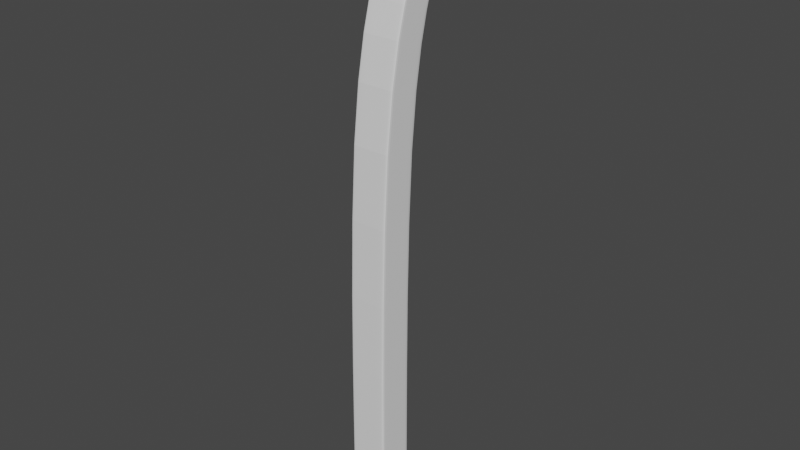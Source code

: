 # Source: dentistDrill.blend  (saved by Blender 2.93.21; exported with 4.5.12 LTS)
import bpy
from mathutils import Matrix  # noqa: F401  (used for matrix-valued properties, if any)

bpy.ops.wm.read_factory_settings(use_empty=True)
scene = bpy.context.scene
scene.name = 'Scene'

# ---- collections
col_collection = bpy.data.collections.new('Collection'); scene.collection.children.link(col_collection)

# ---- world
world_world = bpy.data.worlds.new('World'); scene.world = world_world
world_world.use_nodes = True; world_world.node_tree.nodes.clear()
_N = world_world.node_tree.nodes; _L = world_world.node_tree.links
n0 = _N.new('ShaderNodeOutputWorld'); n0.name = 'World Output'; n0.location = (300, 300)
n1 = _N.new('ShaderNodeBackground'); n1.name = 'Background'; n1.location = (10, 300)
n1.inputs[0].default_value = (0.05088, 0.05088, 0.05088, 1.0)
_L.new(n1.outputs[0], n0.inputs[0])
n0.is_active_output = True
world_world.color = (0.05088, 0.05088, 0.05088)
world_world.use_sun_shadow = False
world_world.sun_shadow_jitter_overblur = 0.0

# ---- meshes
me_cube_001 = bpy.data.meshes.new('Cube.001')
me_cube_001.from_pydata([(-1.0, -1.0, -1.0), (-1.0, -1.0, 1.0), (-1.0, 1.0, -1.0), (-1.0, 1.0, 1.0), (1.0, -1.0, -1.0), (1.0, -1.0, 1.0), (1.0, 1.0, -1.0), (1.0, 1.0, 1.0), (-1.0, -0.8898, 21.39), (-1.0, 1.0, 21.0), (1.0, -0.8898, 21.39), (1.0, 1.0, 21.0), (-1.0, 1.356, 27.65), (-1.0, 2.86, 26.88), (1.0, 1.356, 27.65), (1.0, 2.86, 26.88), (-0.6344, -0.6344, -1.331), (-0.6344, 0.6344, -1.331), (0.6344, -0.6344, -1.331), (0.6344, 0.6344, -1.331), (-2.171, 0.4811, 28.18), (-2.171, 3.894, 26.58), (2.171, 0.4811, 28.18), (2.171, 3.894, 26.58), (-2.171, 0.7191, 29.31), (-2.171, 4.427, 27.47), (2.171, 0.7191, 29.31), (2.171, 4.427, 27.47), (-2.171, 0.8093, 29.72), (-2.171, 4.702, 28.45), (2.171, 0.8093, 29.72), (2.171, 4.702, 28.45), (-2.171, 0.9885, 30.27), (-2.171, 4.696, 29.94), (2.171, 0.9885, 30.27), (2.171, 4.696, 29.94), (2.171, 4.336, 27.32), (2.171, 0.6787, 29.12), (-2.171, 0.6787, 29.12), (-2.171, 4.336, 27.32), (-1.0, 0.8344, -1.0), (-1.0, 0.8344, 1.0), (1.0, 0.8344, -1.0), (1.0, 0.8344, 1.0), (-1.0, 0.8435, 21.03), (1.0, 0.8435, 21.03), (-1.0, 2.736, 26.94), (1.0, 2.736, 26.94), (-0.6344, 0.5294, -1.331), (0.6344, 0.5294, -1.331), (-2.171, 3.611, 26.71), (2.171, 3.611, 26.71), (-2.171, 4.12, 27.62), (2.171, 4.12, 27.62), (-2.171, 4.379, 28.56), (2.171, 4.379, 28.56), (-2.171, 4.389, 29.97), (2.171, 4.389, 29.97), (-2.171, 4.033, 27.47), (2.171, 4.033, 27.47), (-1.0, -0.9521, -1.0), (1.0, -0.9521, 1.0), (1.0, -0.8446, 21.38), (1.0, 1.392, 27.63), (-0.6344, -0.6041, -1.331), (2.171, 0.5627, 28.14), (2.171, 0.8079, 29.27), (2.171, 0.9024, 29.69), (2.171, 1.077, 30.26), (2.171, 0.7662, 29.08), (-1.0, -0.9521, 1.0), (1.0, -0.9521, -1.0), (-1.0, -0.8446, 21.38), (-1.0, 1.392, 27.63), (0.6344, -0.6041, -1.331), (-2.171, 0.5627, 28.14), (-2.171, 0.8079, 29.27), (-2.171, 0.9024, 29.69), (-2.171, 1.077, 30.26), (-2.171, 0.7662, 29.08), (1.0, 2.829, 26.78), (1.0, 1.318, 27.54), (-1.0, 1.318, 27.54), (-1.0, 2.829, 26.78), (-1.0, 2.703, 26.84), (1.0, 2.703, 26.84), (1.0, 1.354, 27.52), (-1.0, 1.354, 27.52), (-0.3036, 1.0, -1.0), (0.3036, 1.0, -1.0), (0.3036, 1.0, 1.0), (-0.3036, 1.0, 1.0), (0.3036, -1.0, -1.0), (-0.3036, -1.0, -1.0), (-0.3036, -1.0, 1.0), (0.3036, -1.0, 1.0), (0.3036, 1.0, 21.0), (-0.3036, 1.0, 21.0), (-0.3036, -0.8898, 21.39), (0.3036, -0.8898, 21.39), (0.3036, 2.86, 26.88), (-0.3036, 2.86, 26.88), (-0.3036, 1.356, 27.65), (0.3036, 1.356, 27.65), (-0.3036, 0.6344, -1.331), (0.3036, 0.6344, -1.331), (-0.3036, -0.6344, -1.331), (0.3036, -0.6344, -1.331), (0.3036, 3.894, 26.58), (-0.3036, 3.894, 26.58), (-0.3036, 0.4811, 28.18), (0.3036, 0.4811, 28.18), (0.3036, 4.427, 27.47), (-0.3036, 4.427, 27.47), (0.3036, 0.7191, 29.31), (-0.3036, 0.7191, 29.31), (-0.3036, 4.702, 28.45), (0.3036, 4.702, 28.45), (-0.3036, 0.8093, 29.72), (0.3036, 0.8093, 29.72), (0.3036, 4.696, 29.94), (-0.3036, 4.696, 29.94), (0.3036, 0.9885, 30.27), (-0.3036, 0.9885, 30.27), (-0.3036, 4.336, 27.32), (0.3036, 4.336, 27.32), (0.3036, 0.6787, 29.12), (-0.3036, 0.6787, 29.12), (0.3036, 4.389, 29.97), (-0.3036, 4.389, 29.97), (-0.3036, 0.5294, -1.331), (0.3036, 0.5294, -1.331), (-0.3036, 1.077, 30.26), (0.3036, 1.077, 30.26), (0.3036, -0.6041, -1.331), (-0.3036, -0.6041, -1.331), (-0.3036, 2.829, 26.78), (0.3036, 2.829, 26.78), (0.3036, 1.318, 27.54), (-0.3036, 1.318, 27.54), (0.3036, -1.624, 29.6), (-0.3036, -1.624, 29.6), (0.3036, -1.583, 29.8), (-0.3036, -1.583, 29.8), (0.3036, 0.6346, 29.13), (-0.3036, 0.6346, 29.13), (-0.3036, 0.675, 29.32), (0.3036, 0.675, 29.32), (0.3036, -1.466, 29.57), (0.3036, -1.425, 29.76), (-0.3036, -1.466, 29.57), (-0.3036, -1.425, 29.76)], [], [(40, 41, 3, 2), (7, 90, 96, 11), (71, 61, 5, 4), (1, 94, 98, 8), (71, 4, 18, 74), (4, 5, 95, 92), (85, 80, 15, 47), (43, 7, 11, 45), (70, 1, 8, 72), (11, 96, 137, 80), (73, 12, 20, 75), (87, 82, 12, 73), (17, 104, 130, 48), (82, 139, 102, 12), (64, 135, 106, 16), (4, 92, 107, 18), (2, 88, 104, 17), (40, 2, 17, 48), (59, 36, 27, 53), (12, 102, 110, 20), (15, 100, 108, 23), (47, 15, 23, 51), (126, 37, 26, 114), (79, 38, 24, 76), (31, 117, 120, 35), (24, 115, 118, 28), (28, 118, 123, 32), (27, 112, 117, 31), (53, 27, 31, 55), (76, 24, 28, 77), (68, 133, 122, 34), (55, 31, 35, 57), (77, 28, 32, 78), (35, 120, 128, 57), (20, 110, 127, 38), (36, 125, 112, 27), (75, 20, 38, 79), (51, 23, 36, 59), (65, 51, 59, 69), (21, 50, 58, 39), (29, 54, 56, 33), (67, 55, 57, 68), (132, 78, 32, 123), (25, 52, 54, 29), (66, 53, 55, 67), (39, 58, 52, 25), (63, 47, 51, 65), (69, 59, 53, 66), (60, 40, 48, 64), (134, 74, 18, 107), (83, 84, 46, 13), (13, 46, 50, 21), (3, 41, 44, 9), (61, 43, 45, 62), (86, 85, 47, 63), (6, 42, 49, 19), (6, 7, 43, 42), (60, 70, 41, 40), (0, 1, 70, 60), (81, 86, 63, 14), (5, 61, 62, 10), (0, 60, 64, 16), (37, 69, 66, 26), (14, 63, 65, 22), (26, 66, 67, 30), (30, 67, 68, 34), (22, 65, 69, 37), (50, 75, 79, 58), (54, 77, 78, 56), (48, 130, 135, 64), (52, 76, 77, 54), (58, 79, 76, 52), (84, 87, 73, 46), (46, 73, 75, 50), (41, 70, 72, 44), (42, 71, 74, 49), (42, 43, 61, 71), (44, 72, 87, 84), (10, 62, 86, 81), (62, 45, 85, 86), (9, 44, 84, 83), (8, 98, 139, 82), (80, 137, 100, 15), (72, 8, 82, 87), (45, 11, 80, 85), (99, 10, 81, 138), (97, 9, 83, 136), (131, 49, 74, 134), (129, 56, 78, 132), (105, 19, 49, 131), (121, 33, 56, 129), (111, 22, 37, 126), (109, 21, 39, 124), (119, 30, 34, 122), (57, 128, 133, 68), (124, 39, 25, 113), (116, 29, 33, 121), (113, 25, 29, 116), (114, 26, 30, 119), (38, 127, 115, 24), (136, 83, 13, 101), (138, 81, 14, 103), (89, 90, 7, 6), (93, 94, 1, 0), (23, 108, 125, 36), (101, 13, 21, 109), (103, 14, 22, 111), (95, 5, 10, 99), (91, 3, 9, 97), (93, 0, 16, 106), (89, 6, 19, 105), (99, 138, 139, 98), (97, 136, 137, 96), (131, 134, 135, 130), (129, 132, 133, 128), (105, 131, 130, 104), (121, 129, 128, 120), (111, 126, 127, 110), (109, 124, 125, 108), (119, 122, 123, 118), (132, 123, 122, 133), (113, 116, 117, 112), (116, 121, 120, 117), (124, 113, 112, 125), (150, 148, 140, 141), (114, 119, 118, 115), (101, 109, 108, 100), (103, 111, 110, 102), (89, 105, 104, 88), (93, 106, 107, 92), (134, 107, 106, 135), (136, 101, 100, 137), (138, 103, 102, 139), (95, 99, 98, 94), (91, 97, 96, 90), (94, 93, 92, 95), (90, 89, 88, 91), (2, 3, 91, 88), (140, 142, 143, 141), (151, 150, 141, 143), (148, 149, 142, 140), (149, 151, 143, 142), (114, 115, 146, 147), (126, 114, 147, 144), (115, 127, 145, 146), (127, 126, 144, 145), (147, 146, 151, 149), (144, 147, 149, 148), (146, 145, 150, 151), (145, 144, 148, 150)])
_uv = me_cube_001.uv_layers.new(name='UVMap')
_uv.uv.foreach_set('vector', [0.375, 0.2293, 0.625, 0.2293, 0.625, 0.25, 0.375, 0.25, 0.625, 0.5, 0.625, 0.413, 0.625, 0.413, 0.625, 0.5, 0.375, 0.744, 0.625, 0.744, 0.625, 0.75, 0.375, 0.75, 0.625, 1.0, 0.625, 0.913, 0.625, 0.913, 0.625, 1.0, 0.375, 0.744, 0.375, 0.75, 0.375, 0.75, 0.375, 0.744, 0.375, 0.75, 0.625, 0.75, 0.625, 0.837, 0.375, 0.837, 0.625, 0.5207, 0.625, 0.5, 0.625, 0.5, 0.625, 0.5207, 0.625, 0.5207, 0.625, 0.5, 0.625, 0.5, 0.625, 0.5207, 0.625, 0.005982, 0.625, 0.0, 0.625, 0.0, 0.625, 0.005982, 0.625, 0.5, 0.625, 0.413, 0.625, 0.413, 0.625, 0.5, 0.625, 0.005982, 0.625, 0.0, 0.625, 0.0, 0.625, 0.005982, 0.625, 0.005982, 0.625, 0.0, 0.625, 0.0, 0.625, 0.005982, 0.125, 0.5, 0.1902, 0.5, 0.1902, 0.5207, 0.125, 0.5207, 0.625, 1.0, 0.625, 0.913, 0.625, 0.913, 0.625, 1.0, 0.125, 0.744, 0.1902, 0.744, 0.1902, 0.75, 0.125, 0.75, 0.375, 0.75, 0.375, 0.837, 0.375, 0.8152, 0.375, 0.75, 0.375, 0.25, 0.375, 0.337, 0.375, 0.3152, 0.375, 0.25, 0.375, 0.2293, 0.375, 0.25, 0.375, 0.25, 0.375, 0.2293, 0.625, 0.5207, 0.625, 0.5, 0.625, 0.5, 0.625, 0.5207, 0.625, 1.0, 0.625, 0.913, 0.625, 0.8925, 0.625, 1.0, 0.625, 0.5, 0.625, 0.413, 0.625, 0.3925, 0.625, 0.5, 0.625, 0.5207, 0.625, 0.5, 0.625, 0.5, 0.625, 0.5207, 0.625, 0.8575, 0.625, 0.75, 0.625, 0.75, 0.625, 0.8575, 0.625, 0.005982, 0.625, 0.0, 0.625, 0.0, 0.625, 0.005982, 0.625, 0.5, 0.625, 0.3925, 0.625, 0.3925, 0.625, 0.5, 0.625, 1.0, 0.625, 0.8925, 0.625, 0.8925, 0.625, 1.0, 0.625, 1.0, 0.625, 0.8925, 0.625, 0.8925, 0.625, 1.0, 0.625, 0.5, 0.625, 0.3925, 0.625, 0.3925, 0.625, 0.5, 0.625, 0.5207, 0.625, 0.5, 0.625, 0.5, 0.625, 0.5207, 0.625, 0.005982, 0.625, 0.0, 0.625, 0.0, 0.625, 0.005982, 0.625, 0.744, 0.7325, 0.744, 0.7325, 0.75, 0.625, 0.75, 0.625, 0.5207, 0.625, 0.5, 0.625, 0.5, 0.625, 0.5207, 0.625, 0.005982, 0.625, 0.0, 0.625, 0.0, 0.625, 0.005982, 0.625, 0.5, 0.7325, 0.5, 0.7325, 0.5207, 0.625, 0.5207, 0.625, 1.0, 0.625, 0.8925, 0.625, 0.8925, 0.625, 1.0, 0.625, 0.5, 0.625, 0.3925, 0.625, 0.3925, 0.625, 0.5, 0.625, 0.005982, 0.625, 0.0, 0.625, 0.0, 0.625, 0.005982, 0.625, 0.5207, 0.625, 0.5, 0.625, 0.5, 0.625, 0.5207, 0.625, 0.744, 0.625, 0.5207, 0.625, 0.5207, 0.625, 0.744, 0.625, 0.25, 0.625, 0.2293, 0.625, 0.2293, 0.625, 0.25, 0.625, 0.25, 0.625, 0.2293, 0.625, 0.2293, 0.625, 0.25, 0.625, 0.744, 0.625, 0.5207, 0.625, 0.5207, 0.625, 0.744, 0.7675, 0.744, 0.875, 0.744, 0.875, 0.75, 0.7675, 0.75, 0.625, 0.25, 0.625, 0.2293, 0.625, 0.2293, 0.625, 0.25, 0.625, 0.744, 0.625, 0.5207, 0.625, 0.5207, 0.625, 0.744, 0.625, 0.25, 0.625, 0.2293, 0.625, 0.2293, 0.625, 0.25, 0.625, 0.744, 0.625, 0.5207, 0.625, 0.5207, 0.625, 0.744, 0.625, 0.744, 0.625, 0.5207, 0.625, 0.5207, 0.625, 0.744, 0.375, 0.005982, 0.375, 0.2293, 0.375, 0.2293, 0.375, 0.005982, 0.3098, 0.744, 0.375, 0.744, 0.375, 0.75, 0.3098, 0.75, 0.625, 0.25, 0.625, 0.2293, 0.625, 0.2293, 0.625, 0.25, 0.625, 0.25, 0.625, 0.2293, 0.625, 0.2293, 0.625, 0.25, 0.625, 0.25, 0.625, 0.2293, 0.625, 0.2293, 0.625, 0.25, 0.625, 0.744, 0.625, 0.5207, 0.625, 0.5207, 0.625, 0.744, 0.625, 0.744, 0.625, 0.5207, 0.625, 0.5207, 0.625, 0.744, 0.375, 0.5, 0.375, 0.5207, 0.375, 0.5207, 0.375, 0.5, 0.375, 0.5, 0.625, 0.5, 0.625, 0.5207, 0.375, 0.5207, 0.375, 0.005982, 0.625, 0.005982, 0.625, 0.2293, 0.375, 0.2293, 0.375, 0.0, 0.625, 0.0, 0.625, 0.005982, 0.375, 0.005982, 0.625, 0.75, 0.625, 0.744, 0.625, 0.744, 0.625, 0.75, 0.625, 0.75, 0.625, 0.744, 0.625, 0.744, 0.625, 0.75, 0.375, 0.0, 0.375, 0.005982, 0.375, 0.005982, 0.375, 0.0, 0.625, 0.75, 0.625, 0.744, 0.625, 0.744, 0.625, 0.75, 0.625, 0.75, 0.625, 0.744, 0.625, 0.744, 0.625, 0.75, 0.625, 0.75, 0.625, 0.744, 0.625, 0.744, 0.625, 0.75, 0.625, 0.75, 0.625, 0.744, 0.625, 0.744, 0.625, 0.75, 0.625, 0.75, 0.625, 0.744, 0.625, 0.744, 0.625, 0.75, 0.625, 0.2293, 0.625, 0.005982, 0.625, 0.005982, 0.625, 0.2293, 0.625, 0.2293, 0.625, 0.005982, 0.625, 0.005982, 0.625, 0.2293, 0.125, 0.5207, 0.1902, 0.5207, 0.1902, 0.744, 0.125, 0.744, 0.625, 0.2293, 0.625, 0.005982, 0.625, 0.005982, 0.625, 0.2293, 0.625, 0.2293, 0.625, 0.005982, 0.625, 0.005982, 0.625, 0.2293, 0.625, 0.2293, 0.625, 0.005982, 0.625, 0.005982, 0.625, 0.2293, 0.625, 0.2293, 0.625, 0.005982, 0.625, 0.005982, 0.625, 0.2293, 0.625, 0.2293, 0.625, 0.005982, 0.625, 0.005982, 0.625, 0.2293, 0.375, 0.5207, 0.375, 0.744, 0.375, 0.744, 0.375, 0.5207, 0.375, 0.5207, 0.625, 0.5207, 0.625, 0.744, 0.375, 0.744, 0.625, 0.2293, 0.625, 0.005982, 0.625, 0.005982, 0.625, 0.2293, 0.625, 0.75, 0.625, 0.744, 0.625, 0.744, 0.625, 0.75, 0.625, 0.744, 0.625, 0.5207, 0.625, 0.5207, 0.625, 0.744, 0.625, 0.25, 0.625, 0.2293, 0.625, 0.2293, 0.625, 0.25, 0.625, 1.0, 0.625, 0.913, 0.625, 0.913, 0.625, 1.0, 0.625, 0.5, 0.625, 0.413, 0.625, 0.413, 0.625, 0.5, 0.625, 0.005982, 0.625, 0.0, 0.625, 0.0, 0.625, 0.005982, 0.625, 0.5207, 0.625, 0.5, 0.625, 0.5, 0.625, 0.5207, 0.625, 0.837, 0.625, 0.75, 0.625, 0.75, 0.625, 0.837, 0.625, 0.337, 0.625, 0.25, 0.625, 0.25, 0.625, 0.337, 0.3098, 0.5207, 0.375, 0.5207, 0.375, 0.744, 0.3098, 0.744, 0.7675, 0.5207, 0.875, 0.5207, 0.875, 0.744, 0.7675, 0.744, 0.3098, 0.5, 0.375, 0.5, 0.375, 0.5207, 0.3098, 0.5207, 0.7675, 0.5, 0.875, 0.5, 0.875, 0.5207, 0.7675, 0.5207, 0.625, 0.8575, 0.625, 0.75, 0.625, 0.75, 0.625, 0.8575, 0.625, 0.3575, 0.625, 0.25, 0.625, 0.25, 0.625, 0.3575, 0.625, 0.8575, 0.625, 0.75, 0.625, 0.75, 0.625, 0.8575, 0.625, 0.5207, 0.7325, 0.5207, 0.7325, 0.744, 0.625, 0.744, 0.625, 0.3575, 0.625, 0.25, 0.625, 0.25, 0.625, 0.3575, 0.625, 0.3575, 0.625, 0.25, 0.625, 0.25, 0.625, 0.3575, 0.625, 0.3575, 0.625, 0.25, 0.625, 0.25, 0.625, 0.3575, 0.625, 0.8575, 0.625, 0.75, 0.625, 0.75, 0.625, 0.8575, 0.625, 1.0, 0.625, 0.8925, 0.625, 0.8925, 0.625, 1.0, 0.625, 0.337, 0.625, 0.25, 0.625, 0.25, 0.625, 0.337, 0.625, 0.837, 0.625, 0.75, 0.625, 0.75, 0.625, 0.837, 0.375, 0.413, 0.625, 0.413, 0.625, 0.5, 0.375, 0.5, 0.375, 0.913, 0.625, 0.913, 0.625, 1.0, 0.375, 1.0, 0.625, 0.5, 0.625, 0.3925, 0.625, 0.3925, 0.625, 0.5, 0.625, 0.337, 0.625, 0.25, 0.625, 0.25, 0.625, 0.3575, 0.625, 0.837, 0.625, 0.75, 0.625, 0.75, 0.625, 0.8575, 0.625, 0.837, 0.625, 0.75, 0.625, 0.75, 0.625, 0.837, 0.625, 0.337, 0.625, 0.25, 0.625, 0.25, 0.625, 0.337, 0.375, 0.913, 0.375, 1.0, 0.375, 1.0, 0.375, 0.9348, 0.375, 0.413, 0.375, 0.5, 0.375, 0.5, 0.375, 0.4348, 0.625, 0.837, 0.625, 0.837, 0.625, 0.913, 0.625, 0.913, 0.625, 0.337, 0.625, 0.337, 0.625, 0.413, 0.625, 0.413, 0.3098, 0.5207, 0.3098, 0.744, 0.1902, 0.744, 0.1902, 0.5207, 0.7675, 0.5207, 0.7675, 0.744, 0.7325, 0.744, 0.7325, 0.5207, 0.3098, 0.5, 0.3098, 0.5207, 0.1902, 0.5207, 0.1902, 0.5, 0.7675, 0.5, 0.7675, 0.5207, 0.7325, 0.5207, 0.7325, 0.5, 0.625, 0.8575, 0.625, 0.8575, 0.625, 0.8925, 0.625, 0.8925, 0.625, 0.3575, 0.625, 0.3575, 0.625, 0.3925, 0.625, 0.3925, 0.625, 0.8575, 0.625, 0.8575, 0.625, 0.8925, 0.625, 0.8925, 0.7675, 0.744, 0.7675, 0.75, 0.7325, 0.75, 0.7325, 0.744, 0.625, 0.3575, 0.625, 0.3575, 0.625, 0.3925, 0.625, 0.3925, 0.625, 0.3575, 0.625, 0.3575, 0.625, 0.3925, 0.625, 0.3925, 0.625, 0.3575, 0.625, 0.3575, 0.625, 0.3925, 0.625, 0.3925, 0.625, 0.8925, 0.625, 0.8575, 0.625, 0.8575, 0.625, 0.8925, 0.625, 0.8575, 0.625, 0.8575, 0.625, 0.8925, 0.625, 0.8925, 0.625, 0.337, 0.625, 0.3575, 0.625, 0.3925, 0.625, 0.413, 0.625, 0.837, 0.625, 0.8575, 0.625, 0.8925, 0.625, 0.913, 0.375, 0.413, 0.375, 0.4348, 0.375, 0.3152, 0.375, 0.337, 0.375, 0.913, 0.375, 0.9348, 0.375, 0.8152, 0.375, 0.837, 0.3098, 0.744, 0.3098, 0.75, 0.1902, 0.75, 0.1902, 0.744, 0.625, 0.337, 0.625, 0.337, 0.625, 0.413, 0.625, 0.413, 0.625, 0.837, 0.625, 0.837, 0.625, 0.913, 0.625, 0.913, 0.625, 0.837, 0.625, 0.837, 0.625, 0.913, 0.625, 0.913, 0.625, 0.337, 0.625, 0.337, 0.625, 0.413, 0.625, 0.413, 0.625, 0.913, 0.375, 0.913, 0.375, 0.837, 0.625, 0.837, 0.625, 0.413, 0.375, 0.413, 0.375, 0.337, 0.625, 0.337, 0.375, 0.25, 0.625, 0.25, 0.625, 0.337, 0.375, 0.337, 0.625, 0.8575, 0.625, 0.8575, 0.625, 0.8925, 0.625, 0.8925, 0.625, 0.8925, 0.625, 0.8925, 0.625, 0.8925, 0.625, 0.8925, 0.625, 0.8575, 0.625, 0.8575, 0.625, 0.8575, 0.625, 0.8575, 0.625, 0.8575, 0.625, 0.8925, 0.625, 0.8925, 0.625, 0.8575, 0.625, 0.8575, 0.625, 0.8925, 0.625, 0.8925, 0.625, 0.8575, 0.625, 0.8575, 0.625, 0.8575, 0.625, 0.8575, 0.625, 0.8575, 0.625, 0.8925, 0.625, 0.8925, 0.625, 0.8925, 0.625, 0.8925, 0.625, 0.8925, 0.625, 0.8575, 0.625, 0.8575, 0.625, 0.8925, 0.625, 0.8575, 0.625, 0.8925, 0.625, 0.8925, 0.625, 0.8575, 0.625, 0.8575, 0.625, 0.8575, 0.625, 0.8575, 0.625, 0.8575, 0.625, 0.8925, 0.625, 0.8925, 0.625, 0.8925, 0.625, 0.8925, 0.625, 0.8925, 0.625, 0.8575, 0.625, 0.8575, 0.625, 0.8925])
me_cube_001.use_remesh_fix_poles = True
me_cube_001.use_remesh_preserve_attributes = False
me_cube_001.update()

# ---- objects
ob_cube = bpy.data.objects.new('Cube', me_cube_001)

# ---- transforms, parenting, visibility, modifiers, constraints
ob_cube.location = (0.0, 0.09844, -0.7001)
ob_cube.scale = (0.09926, 0.09926, 0.09926)
_m = ob_cube.modifiers.new('Subdivision', 'SUBSURF')

# ---- collection membership
col_collection.objects.link(ob_cube)

# ---- scene / render settings (as saved in the file)
scene.frame_start = 1; scene.frame_end = 250; scene.frame_set(1)
scene.render.engine = 'BLENDER_EEVEE_NEXT'
scene.cycles.use_denoising = False
scene.cycles.samples = 128
scene.cycles.sampling_pattern = 'TABULATED_SOBOL'
scene.cycles.use_adaptive_sampling = False
scene.cycles.use_light_tree = False
scene.view_settings.view_transform = 'Filmic'
bpy.context.view_layer.update()

# ---- added for rendering (the .blend has no active camera and no usable light): camera, sun
cam_auto = bpy.data.cameras.new('AutoCamera')
cam_auto.lens = 50.0
cam_auto.sensor_width = 36.0
cam_auto.clip_end = 1000.0
ob_auto_camera = bpy.data.objects.new('AutoCamera', cam_auto)
scene.collection.objects.link(ob_auto_camera)
ob_auto_camera.location = (2.98646, -3.33256, 3.12539)
ob_auto_camera.rotation_euler = (1.09748, -7.21219e-08, 0.694738)
scene.camera = ob_auto_camera
light_auto_sun = bpy.data.lights.new('AutoSun', 'SUN')
light_auto_sun.energy = 3.0
light_auto_sun.angle = 0.0523599
ob_auto_sun = bpy.data.objects.new('AutoSun', light_auto_sun)
scene.collection.objects.link(ob_auto_sun)
ob_auto_sun.rotation_euler = (0.872665, 0.174533, 0.523599)
bpy.context.view_layer.update()
